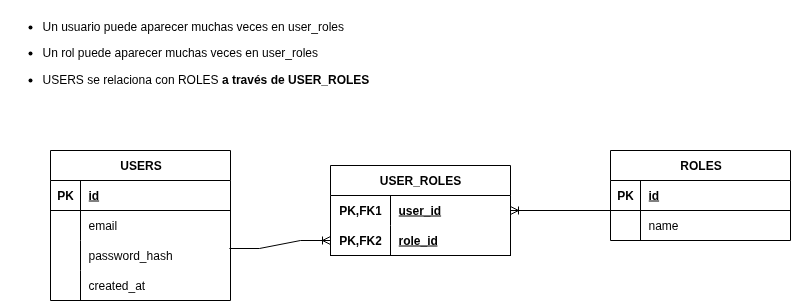

The diagram above was exported from draw.io. Its source (the exported page's mxGraphModel, read from the mxfile embedded in the PNG):
<mxGraphModel dx="2004" dy="635" grid="1" gridSize="10" guides="1" tooltips="1" connect="1" arrows="1" fold="1" page="1" pageScale="1" pageWidth="827" pageHeight="1169" background="#ffffff" math="0" shadow="0">
  <root>
    <mxCell id="0" />
    <mxCell id="1" parent="0" />
    <mxCell id="aZXiI0z7ua7oUpsl29cm-2" value="" style="edgeStyle=entityRelationEdgeStyle;fontSize=12;html=1;endArrow=ERoneToMany;rounded=0;exitX=0.994;exitY=0.267;exitDx=0;exitDy=0;exitPerimeter=0;entryX=0;entryY=0.5;entryDx=0;entryDy=0;" edge="1" parent="1" source="aZXiI0z7ua7oUpsl29cm-10" target="aZXiI0z7ua7oUpsl29cm-33">
      <mxGeometry width="100" height="100" relative="1" as="geometry">
        <mxPoint x="250" y="260" as="sourcePoint" />
        <mxPoint x="300" y="180" as="targetPoint" />
      </mxGeometry>
    </mxCell>
    <mxCell id="aZXiI0z7ua7oUpsl29cm-3" value="USERS" style="shape=table;startSize=30;container=1;collapsible=1;childLayout=tableLayout;fixedRows=1;rowLines=0;fontStyle=1;align=center;resizeLast=1;html=1;" vertex="1" parent="1">
      <mxGeometry x="30" y="180" width="180" height="150" as="geometry" />
    </mxCell>
    <mxCell id="aZXiI0z7ua7oUpsl29cm-4" value="" style="shape=tableRow;horizontal=0;startSize=0;swimlaneHead=0;swimlaneBody=0;fillColor=none;collapsible=0;dropTarget=0;points=[[0,0.5],[1,0.5]];portConstraint=eastwest;top=0;left=0;right=0;bottom=1;" vertex="1" parent="aZXiI0z7ua7oUpsl29cm-3">
      <mxGeometry y="30" width="180" height="30" as="geometry" />
    </mxCell>
    <mxCell id="aZXiI0z7ua7oUpsl29cm-5" value="PK" style="shape=partialRectangle;connectable=0;fillColor=none;top=0;left=0;bottom=0;right=0;fontStyle=1;overflow=hidden;whiteSpace=wrap;html=1;" vertex="1" parent="aZXiI0z7ua7oUpsl29cm-4">
      <mxGeometry width="30" height="30" as="geometry">
        <mxRectangle width="30" height="30" as="alternateBounds" />
      </mxGeometry>
    </mxCell>
    <mxCell id="aZXiI0z7ua7oUpsl29cm-6" value="id" style="shape=partialRectangle;connectable=0;fillColor=none;top=0;left=0;bottom=0;right=0;align=left;spacingLeft=6;fontStyle=5;overflow=hidden;whiteSpace=wrap;html=1;" vertex="1" parent="aZXiI0z7ua7oUpsl29cm-4">
      <mxGeometry x="30" width="150" height="30" as="geometry">
        <mxRectangle width="150" height="30" as="alternateBounds" />
      </mxGeometry>
    </mxCell>
    <mxCell id="aZXiI0z7ua7oUpsl29cm-7" value="" style="shape=tableRow;horizontal=0;startSize=0;swimlaneHead=0;swimlaneBody=0;fillColor=none;collapsible=0;dropTarget=0;points=[[0,0.5],[1,0.5]];portConstraint=eastwest;top=0;left=0;right=0;bottom=0;" vertex="1" parent="aZXiI0z7ua7oUpsl29cm-3">
      <mxGeometry y="60" width="180" height="30" as="geometry" />
    </mxCell>
    <mxCell id="aZXiI0z7ua7oUpsl29cm-8" value="" style="shape=partialRectangle;connectable=0;fillColor=none;top=0;left=0;bottom=0;right=0;editable=1;overflow=hidden;whiteSpace=wrap;html=1;" vertex="1" parent="aZXiI0z7ua7oUpsl29cm-7">
      <mxGeometry width="30" height="30" as="geometry">
        <mxRectangle width="30" height="30" as="alternateBounds" />
      </mxGeometry>
    </mxCell>
    <mxCell id="aZXiI0z7ua7oUpsl29cm-9" value="email" style="shape=partialRectangle;connectable=0;fillColor=none;top=0;left=0;bottom=0;right=0;align=left;spacingLeft=6;overflow=hidden;whiteSpace=wrap;html=1;" vertex="1" parent="aZXiI0z7ua7oUpsl29cm-7">
      <mxGeometry x="30" width="150" height="30" as="geometry">
        <mxRectangle width="150" height="30" as="alternateBounds" />
      </mxGeometry>
    </mxCell>
    <mxCell id="aZXiI0z7ua7oUpsl29cm-10" value="" style="shape=tableRow;horizontal=0;startSize=0;swimlaneHead=0;swimlaneBody=0;fillColor=none;collapsible=0;dropTarget=0;points=[[0,0.5],[1,0.5]];portConstraint=eastwest;top=0;left=0;right=0;bottom=0;" vertex="1" parent="aZXiI0z7ua7oUpsl29cm-3">
      <mxGeometry y="90" width="180" height="30" as="geometry" />
    </mxCell>
    <mxCell id="aZXiI0z7ua7oUpsl29cm-11" value="" style="shape=partialRectangle;connectable=0;fillColor=none;top=0;left=0;bottom=0;right=0;editable=1;overflow=hidden;whiteSpace=wrap;html=1;" vertex="1" parent="aZXiI0z7ua7oUpsl29cm-10">
      <mxGeometry width="30" height="30" as="geometry">
        <mxRectangle width="30" height="30" as="alternateBounds" />
      </mxGeometry>
    </mxCell>
    <mxCell id="aZXiI0z7ua7oUpsl29cm-12" value="password_hash" style="shape=partialRectangle;connectable=0;fillColor=none;top=0;left=0;bottom=0;right=0;align=left;spacingLeft=6;overflow=hidden;whiteSpace=wrap;html=1;" vertex="1" parent="aZXiI0z7ua7oUpsl29cm-10">
      <mxGeometry x="30" width="150" height="30" as="geometry">
        <mxRectangle width="150" height="30" as="alternateBounds" />
      </mxGeometry>
    </mxCell>
    <mxCell id="aZXiI0z7ua7oUpsl29cm-13" value="" style="shape=tableRow;horizontal=0;startSize=0;swimlaneHead=0;swimlaneBody=0;fillColor=none;collapsible=0;dropTarget=0;points=[[0,0.5],[1,0.5]];portConstraint=eastwest;top=0;left=0;right=0;bottom=0;" vertex="1" parent="aZXiI0z7ua7oUpsl29cm-3">
      <mxGeometry y="120" width="180" height="30" as="geometry" />
    </mxCell>
    <mxCell id="aZXiI0z7ua7oUpsl29cm-14" value="" style="shape=partialRectangle;connectable=0;fillColor=none;top=0;left=0;bottom=0;right=0;editable=1;overflow=hidden;whiteSpace=wrap;html=1;" vertex="1" parent="aZXiI0z7ua7oUpsl29cm-13">
      <mxGeometry width="30" height="30" as="geometry">
        <mxRectangle width="30" height="30" as="alternateBounds" />
      </mxGeometry>
    </mxCell>
    <mxCell id="aZXiI0z7ua7oUpsl29cm-15" value="created_at" style="shape=partialRectangle;connectable=0;fillColor=none;top=0;left=0;bottom=0;right=0;align=left;spacingLeft=6;overflow=hidden;whiteSpace=wrap;html=1;" vertex="1" parent="aZXiI0z7ua7oUpsl29cm-13">
      <mxGeometry x="30" width="150" height="30" as="geometry">
        <mxRectangle width="150" height="30" as="alternateBounds" />
      </mxGeometry>
    </mxCell>
    <mxCell id="aZXiI0z7ua7oUpsl29cm-16" value="ROLES" style="shape=table;startSize=30;container=1;collapsible=1;childLayout=tableLayout;fixedRows=1;rowLines=0;fontStyle=1;align=center;resizeLast=1;html=1;" vertex="1" parent="1">
      <mxGeometry x="590" y="180" width="180" height="90" as="geometry" />
    </mxCell>
    <mxCell id="aZXiI0z7ua7oUpsl29cm-17" value="" style="shape=tableRow;horizontal=0;startSize=0;swimlaneHead=0;swimlaneBody=0;fillColor=none;collapsible=0;dropTarget=0;points=[[0,0.5],[1,0.5]];portConstraint=eastwest;top=0;left=0;right=0;bottom=1;" vertex="1" parent="aZXiI0z7ua7oUpsl29cm-16">
      <mxGeometry y="30" width="180" height="30" as="geometry" />
    </mxCell>
    <mxCell id="aZXiI0z7ua7oUpsl29cm-18" value="PK" style="shape=partialRectangle;connectable=0;fillColor=none;top=0;left=0;bottom=0;right=0;fontStyle=1;overflow=hidden;whiteSpace=wrap;html=1;" vertex="1" parent="aZXiI0z7ua7oUpsl29cm-17">
      <mxGeometry width="30" height="30" as="geometry">
        <mxRectangle width="30" height="30" as="alternateBounds" />
      </mxGeometry>
    </mxCell>
    <mxCell id="aZXiI0z7ua7oUpsl29cm-19" value="id" style="shape=partialRectangle;connectable=0;fillColor=none;top=0;left=0;bottom=0;right=0;align=left;spacingLeft=6;fontStyle=5;overflow=hidden;whiteSpace=wrap;html=1;" vertex="1" parent="aZXiI0z7ua7oUpsl29cm-17">
      <mxGeometry x="30" width="150" height="30" as="geometry">
        <mxRectangle width="150" height="30" as="alternateBounds" />
      </mxGeometry>
    </mxCell>
    <mxCell id="aZXiI0z7ua7oUpsl29cm-20" value="" style="shape=tableRow;horizontal=0;startSize=0;swimlaneHead=0;swimlaneBody=0;fillColor=none;collapsible=0;dropTarget=0;points=[[0,0.5],[1,0.5]];portConstraint=eastwest;top=0;left=0;right=0;bottom=0;" vertex="1" parent="aZXiI0z7ua7oUpsl29cm-16">
      <mxGeometry y="60" width="180" height="30" as="geometry" />
    </mxCell>
    <mxCell id="aZXiI0z7ua7oUpsl29cm-21" value="" style="shape=partialRectangle;connectable=0;fillColor=none;top=0;left=0;bottom=0;right=0;editable=1;overflow=hidden;whiteSpace=wrap;html=1;" vertex="1" parent="aZXiI0z7ua7oUpsl29cm-20">
      <mxGeometry width="30" height="30" as="geometry">
        <mxRectangle width="30" height="30" as="alternateBounds" />
      </mxGeometry>
    </mxCell>
    <mxCell id="aZXiI0z7ua7oUpsl29cm-22" value="name" style="shape=partialRectangle;connectable=0;fillColor=none;top=0;left=0;bottom=0;right=0;align=left;spacingLeft=6;overflow=hidden;whiteSpace=wrap;html=1;" vertex="1" parent="aZXiI0z7ua7oUpsl29cm-20">
      <mxGeometry x="30" width="150" height="30" as="geometry">
        <mxRectangle width="150" height="30" as="alternateBounds" />
      </mxGeometry>
    </mxCell>
    <mxCell id="aZXiI0z7ua7oUpsl29cm-29" value="USER_ROLES" style="shape=table;startSize=30;container=1;collapsible=1;childLayout=tableLayout;fixedRows=1;rowLines=0;fontStyle=1;align=center;resizeLast=1;html=1;whiteSpace=wrap;" vertex="1" parent="1">
      <mxGeometry x="310" y="195" width="180" height="90" as="geometry" />
    </mxCell>
    <mxCell id="aZXiI0z7ua7oUpsl29cm-30" value="" style="shape=tableRow;horizontal=0;startSize=0;swimlaneHead=0;swimlaneBody=0;fillColor=none;collapsible=0;dropTarget=0;points=[[0,0.5],[1,0.5]];portConstraint=eastwest;top=0;left=0;right=0;bottom=0;html=1;" vertex="1" parent="aZXiI0z7ua7oUpsl29cm-29">
      <mxGeometry y="30" width="180" height="30" as="geometry" />
    </mxCell>
    <mxCell id="aZXiI0z7ua7oUpsl29cm-31" value="PK,FK1" style="shape=partialRectangle;connectable=0;fillColor=none;top=0;left=0;bottom=0;right=0;fontStyle=1;overflow=hidden;html=1;whiteSpace=wrap;" vertex="1" parent="aZXiI0z7ua7oUpsl29cm-30">
      <mxGeometry width="60" height="30" as="geometry">
        <mxRectangle width="60" height="30" as="alternateBounds" />
      </mxGeometry>
    </mxCell>
    <mxCell id="aZXiI0z7ua7oUpsl29cm-32" value="user_id" style="shape=partialRectangle;connectable=0;fillColor=none;top=0;left=0;bottom=0;right=0;align=left;spacingLeft=6;fontStyle=5;overflow=hidden;html=1;whiteSpace=wrap;" vertex="1" parent="aZXiI0z7ua7oUpsl29cm-30">
      <mxGeometry x="60" width="120" height="30" as="geometry">
        <mxRectangle width="120" height="30" as="alternateBounds" />
      </mxGeometry>
    </mxCell>
    <mxCell id="aZXiI0z7ua7oUpsl29cm-33" value="" style="shape=tableRow;horizontal=0;startSize=0;swimlaneHead=0;swimlaneBody=0;fillColor=none;collapsible=0;dropTarget=0;points=[[0,0.5],[1,0.5]];portConstraint=eastwest;top=0;left=0;right=0;bottom=1;html=1;" vertex="1" parent="aZXiI0z7ua7oUpsl29cm-29">
      <mxGeometry y="60" width="180" height="30" as="geometry" />
    </mxCell>
    <mxCell id="aZXiI0z7ua7oUpsl29cm-34" value="PK,FK2" style="shape=partialRectangle;connectable=0;fillColor=none;top=0;left=0;bottom=0;right=0;fontStyle=1;overflow=hidden;html=1;whiteSpace=wrap;" vertex="1" parent="aZXiI0z7ua7oUpsl29cm-33">
      <mxGeometry width="60" height="30" as="geometry">
        <mxRectangle width="60" height="30" as="alternateBounds" />
      </mxGeometry>
    </mxCell>
    <mxCell id="aZXiI0z7ua7oUpsl29cm-35" value="role_id" style="shape=partialRectangle;connectable=0;fillColor=none;top=0;left=0;bottom=0;right=0;align=left;spacingLeft=6;fontStyle=5;overflow=hidden;html=1;whiteSpace=wrap;" vertex="1" parent="aZXiI0z7ua7oUpsl29cm-33">
      <mxGeometry x="60" width="120" height="30" as="geometry">
        <mxRectangle width="120" height="30" as="alternateBounds" />
      </mxGeometry>
    </mxCell>
    <mxCell id="aZXiI0z7ua7oUpsl29cm-43" value="&lt;ul data-start=&quot;1888&quot; data-end=&quot;1960&quot;&gt;&lt;li data-start=&quot;1906&quot; data-end=&quot;1960&quot;&gt;&lt;p data-start=&quot;1908&quot; data-end=&quot;1960&quot;&gt;Un usuario puede aparecer muchas veces en user_roles&lt;/p&gt;&lt;/li&gt;&lt;li data-start=&quot;1906&quot; data-end=&quot;1960&quot;&gt;&lt;p data-start=&quot;1908&quot; data-end=&quot;1960&quot;&gt;&lt;span style=&quot;background-color: transparent; color: light-dark(rgb(0, 0, 0), rgb(255, 255, 255));&quot;&gt;Un rol puede aparecer muchas veces en user_roles&lt;/span&gt;&lt;/p&gt;&lt;/li&gt;&lt;li data-start=&quot;1906&quot; data-end=&quot;1960&quot;&gt;&lt;p data-start=&quot;1908&quot; data-end=&quot;1960&quot;&gt;&lt;span style=&quot;background-color: transparent; color: light-dark(rgb(0, 0, 0), rgb(255, 255, 255));&quot;&gt;USERS se relaciona con ROLES &lt;/span&gt;&lt;strong style=&quot;background-color: transparent; color: light-dark(rgb(0, 0, 0), rgb(255, 255, 255));&quot; data-end=&quot;2414&quot; data-start=&quot;2388&quot;&gt;a través de USER_ROLES&lt;/strong&gt;&lt;/p&gt;&lt;/li&gt;&lt;br&gt;&lt;p data-end=&quot;2105&quot; data-start=&quot;2098&quot;&gt;&lt;/p&gt;&lt;/ul&gt;&lt;br&gt;&lt;p data-start=&quot;1962&quot; data-end=&quot;1969&quot;&gt;&lt;/p&gt;" style="text;whiteSpace=wrap;html=1;" vertex="1" parent="1">
      <mxGeometry x="-20" y="30" width="380" height="130" as="geometry" />
    </mxCell>
    <mxCell id="aZXiI0z7ua7oUpsl29cm-44" value="" style="edgeStyle=entityRelationEdgeStyle;fontSize=12;html=1;endArrow=ERoneToMany;rounded=0;entryX=1;entryY=0.5;entryDx=0;entryDy=0;" edge="1" parent="1" target="aZXiI0z7ua7oUpsl29cm-30">
      <mxGeometry width="100" height="100" relative="1" as="geometry">
        <mxPoint x="590" y="240" as="sourcePoint" />
        <mxPoint x="690" y="140" as="targetPoint" />
      </mxGeometry>
    </mxCell>
  </root>
</mxGraphModel>